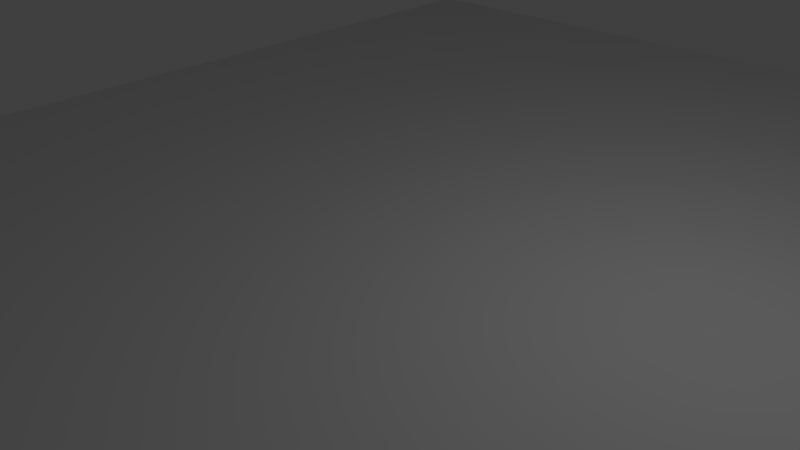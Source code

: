 # Source: plane_2.0.blend  (saved by Blender 2.79.0; exported with 4.5.12 LTS)
import bpy
from mathutils import Matrix  # noqa: F401  (used for matrix-valued properties, if any)

bpy.ops.wm.read_factory_settings(use_empty=True)
scene = bpy.context.scene
scene.name = 'Scene'

# ---- collections
col_collection_1 = bpy.data.collections.new('Collection 1'); scene.collection.children.link(col_collection_1)

# ---- materials (node trees are filled in below, after node groups)
mat_material = bpy.data.materials.new('Material')
mat_material.alpha_threshold = 0.0
mat_material.use_transparent_shadow = False
mat_material.roughness = 0.5
mat_material.line_color = (0.0, 0.0, 0.0, 1.0)

# ---- material node trees

# ---- world
world_world = bpy.data.worlds.new('World'); scene.world = world_world
world_world.color = (0.05088, 0.05088, 0.05088)
world_world.use_sun_shadow = False
world_world.sun_shadow_jitter_overblur = 0.0
world_world.cycles.sampling_method = 'MANUAL'

# ---- cameras
cam_camera = bpy.data.cameras.new('Camera')
cam_camera.clip_end = 100.0
cam_camera.lens = 35.0
cam_camera.sensor_width = 32.0
cam_camera.sensor_height = 18.0
cam_camera.ortho_scale = 7.314
cam_camera.dof.focus_distance = 0.0
cam_camera.dof.aperture_fstop = 128.0

# ---- lights
light_lamp = bpy.data.lights.new('Lamp', 'POINT')
light_lamp.transmission_factor = 0.0
light_lamp.cutoff_distance = 30.0
light_lamp.energy = 100.0
light_lamp.shadow_buffer_clip_start = 1.001
light_lamp.shadow_soft_size = 0.1
light_lamp.shadow_maximum_resolution = 0.006
light_lamp.use_absolute_resolution = True

# ---- meshes
me_cube = bpy.data.meshes.new('Cube')
me_cube.from_pydata([(1.0, 1.0, -1.0), (1.0, -1.0, -1.0), (-1.0, -1.0, -1.0), (-1.0, 1.0, -1.0), (1.0, 1.0, 1.0), (1.0, -1.0, 1.0), (-1.0, -1.0, 1.0), (-1.0, 1.0, 1.0)], [], [(0, 1, 2, 3), (4, 7, 6, 5), (0, 4, 5, 1), (1, 5, 6, 2), (2, 6, 7, 3), (4, 0, 3, 7)])
me_cube.materials.append(mat_material)
me_cube.use_remesh_preserve_volume = False
me_cube.use_remesh_preserve_attributes = False
me_cube.use_mirror_vertex_groups = False
me_cube.update()

# ---- objects
ob_cube = bpy.data.objects.new('Cube', me_cube)
ob_lamp = bpy.data.objects.new('Lamp', light_lamp)
ob_camera = bpy.data.objects.new('Camera', cam_camera)

# ---- transforms, parenting, visibility, modifiers, constraints
ob_cube.location = (0.0, 0.0, 0.0)
ob_cube.rotation_euler = (0.03491, -0.0, 0.0)
ob_cube.scale = (8.2, 10.04, 0.18)
ob_cube.lock_rotations_4d = False
ob_cube.empty_display_type = 'ARROWS'
ob_cube.lineart.crease_threshold = 0.0
ob_lamp.location = (4.076, 1.005, 5.904)
ob_lamp.rotation_euler = (0.6503, 0.05522, 1.866)
ob_lamp.lock_rotations_4d = False
ob_lamp.empty_display_type = 'ARROWS'
ob_lamp.color = (0.0, 0.0, 0.0, 0.0)
ob_lamp.lineart.crease_threshold = 0.0
ob_camera.location = (7.481, -6.508, 5.344)
ob_camera.rotation_euler = (1.109, 0.0, 0.8149)
ob_camera.lock_rotations_4d = False
ob_camera.empty_display_type = 'ARROWS'
ob_camera.color = (0.0, 0.0, 0.0, 0.0)
ob_camera.display_type = 'WIRE'
ob_camera.lineart.crease_threshold = 0.0

# ---- collection membership
col_collection_1.objects.link(ob_cube)
col_collection_1.objects.link(ob_lamp)
col_collection_1.objects.link(ob_camera)

# ---- scene / render settings (as saved in the file)
scene.camera = ob_camera
scene.frame_start = 1; scene.frame_end = 250; scene.frame_set(1)
scene.render.engine = 'BLENDER_EEVEE_NEXT'
scene.render.resolution_percentage = 50
scene.render.dither_intensity = 0.0
scene.cycles.use_denoising = False
scene.cycles.samples = 128
scene.cycles.sampling_pattern = 'TABULATED_SOBOL'
scene.cycles.use_adaptive_sampling = False
scene.cycles.use_light_tree = False
scene.cycles.blur_glossy = 0.0
scene.cycles.sample_clamp_indirect = 0.0
scene.view_settings.view_transform = 'Standard'
bpy.context.view_layer.update()
